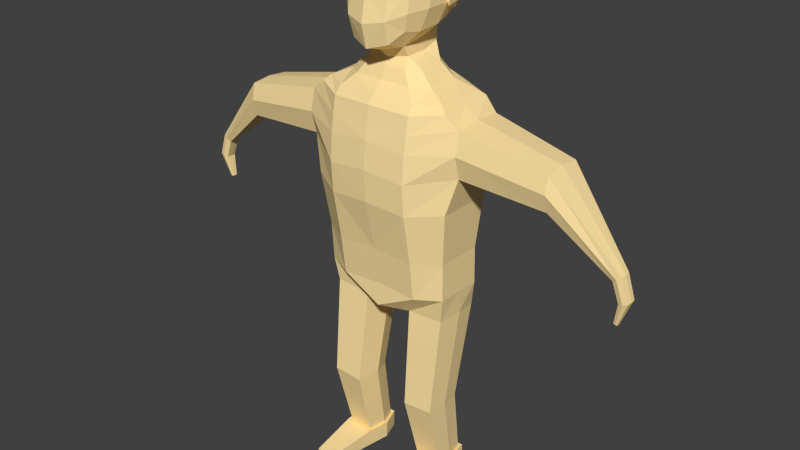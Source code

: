 # Source: Personajeacostado.blend  (saved by Blender 2.78.0; exported with 4.5.12 LTS)
import bpy
from mathutils import Matrix  # noqa: F401  (used for matrix-valued properties, if any)

bpy.ops.wm.read_factory_settings(use_empty=True)
scene = bpy.context.scene
scene.name = 'Scene'

# ---- collections
col_collection_1 = bpy.data.collections.new('Collection 1'); scene.collection.children.link(col_collection_1)

# ---- materials (node trees are filled in below, after node groups)
mat_personaje = bpy.data.materials.new('Personaje')
mat_personaje.alpha_threshold = 0.0
mat_personaje.use_transparent_shadow = False
mat_personaje.diffuse_color = (1.0, 0.7711, 0.3732, 1.0)
mat_personaje.roughness = 0.5
mat_personaje.specular_intensity = 0.0
mat_personaje.line_color = (0.0, 0.0, 0.0, 1.0)
mat_pelo = bpy.data.materials.new('Pelo')
mat_pelo.alpha_threshold = 0.0
mat_pelo.use_transparent_shadow = False
mat_pelo.diffuse_color = (0.686, 0.6608, 0.237, 1.0)
mat_pelo.roughness = 0.5
mat_pelo.specular_intensity = 0.0
mat_pelo.line_color = (0.0, 0.0, 0.0, 1.0)
mat_short = bpy.data.materials.new('SHort')
mat_short.alpha_threshold = 0.0
mat_short.use_transparent_shadow = False
mat_short.diffuse_color = (0.7458, 0.2509, 0.8, 1.0)
mat_short.roughness = 0.5
mat_short.specular_intensity = 0.0
mat_short.line_color = (0.0, 0.0, 0.0, 1.0)

# ---- material node trees

# ---- world
world_world = bpy.data.worlds.new('World'); scene.world = world_world
world_world.color = (0.05088, 0.05088, 0.05088)
world_world.use_sun_shadow = False
world_world.sun_shadow_jitter_overblur = 0.0
world_world.cycles.sampling_method = 'NONE'
world_world.cycles.sample_map_resolution = 256

# ---- meshes
me_cube_002 = bpy.data.meshes.new('Cube.002')
me_cube_002.from_pydata([(0.2344, 0.5587, 3.56), (0.4942, -0.1795, 3.041), (0.4953, 0.3054, 3.089), (0.2381, -0.5735, 2.938), (0.2354, 0.2825, 2.749), (0.2377, -0.2723, 2.617), (0.5273, 0.09271, 3.596), (0.5253, -0.1628, 3.316), (0.5247, 0.07579, 3.057), (0.2515, -0.5261, 3.257), (0.2509, 0.02028, 2.664), (0.4002, 0.472, 3.55), (0.4006, 0.4812, 3.11), (0.2204, 0.4766, 2.887), (0.4001, -0.3284, 3.543), (0.4001, -0.4122, 3.012), (0.3995, -0.2066, 2.793), (0.3993, 0.2812, 2.881), (0.2241, -0.5052, 2.685), (0.5571, 0.08875, 3.33), (0.4254, -0.3835, 3.291), (0.4245, 0.05294, 2.821), (0.3462, 0.4215, 2.954), (0.3472, -0.3857, 2.818), (0.7328, 0.3645, -0.5129), (0.7597, -0.2481, -0.4678), (0.8869, 0.3065, 0.932), (0.8869, -0.3781, 0.9432), (0.832, 0.3687, 2.061), (0.8319, -0.3448, 2.042), (0.5, 0.4772, 0.8518), (0.3123, -0.2543, -0.4903), (0.3677, 0.3792, -0.5387), (0.5, -0.5906, 0.8878), (0.5, 0.5536, 2.016), (0.5, -0.5182, 2.0), (0.8052, 0.3083, -0.1794), (0.8052, -0.2823, -0.1668), (0.5, 0.536, -0.2236), (0.4997, -0.4197, -0.1953), (1.0, -0.3062, 1.372), (1.0, 0.2691, 1.384), (0.5, -0.6136, 1.258), (0.5, 0.5231, 1.27), (0.8149, 0.2809, 0.2882), (0.8149, -0.3034, 0.2969), (0.5, 0.4778, 0.2425), (0.5, -0.4791, 0.2728), (0.9997, -0.3182, 1.905), (0.9997, 0.3209, 1.915), (0.5, -0.5554, 1.799), (0.5, 0.6036, 1.834), (1.0, -0.3777, 1.645), (1.0, 0.3638, 1.649), (0.5, -0.586, 1.592), (0.5, 0.6046, 1.64), (0.8869, -0.03995, 0.9376), (0.7771, 0.0761, -0.4692), (0.8316, 0.002776, 2.052), (0.5371, 0.1992, 2.23), (0.2542, 0.09594, -0.4939), (0.537, -0.1825, 2.214), (0.8052, 0.0192, -0.1731), (1.0, -0.01596, 1.364), (0.8149, -0.004946, 0.2925), (0.9994, -0.005421, 1.942), (2.033, 0.1968, 1.306), (0.6758, 0.2671, -2.551), (0.6933, -0.1562, -2.549), (0.3887, -0.1603, -2.564), (0.421, 0.2775, -2.569), (0.706, 0.06038, -2.55), (0.3501, 0.0737, -2.567), (0.3076, -0.09879, -1.675), (0.3974, 0.1438, -1.697), (0.7432, -0.1151, -1.655), (0.7278, -0.3802, -1.654), (0.3548, -0.3853, -1.673), (0.7027, 0.1314, -1.675), (0.7033, 0.31, -2.536), (0.7245, -0.2009, -2.533), (0.3569, -0.2058, -2.552), (0.3958, 0.3226, -2.557), (0.7398, 0.06051, -2.535), (0.3103, 0.07659, -2.554), (0.7117, 0.3085, -2.751), (0.7329, -0.2023, -2.749), (0.3652, -0.2073, -2.767), (0.4042, 0.3211, -2.772), (0.7481, 0.05902, -2.75), (0.3186, 0.07511, -2.77), (0.6607, -0.8209, -2.599), (0.4357, -0.8239, -2.61), (0.6658, -0.8218, -2.731), (0.4408, -0.8248, -2.742), (2.728, -0.08427, 0.7162), (2.73, 0.04632, 0.7179), (2.825, -0.08792, 0.7881), (2.825, 0.05777, 0.7881), (2.777, -0.1016, 0.7528), (2.777, 0.06725, 0.7526), (2.726, -0.01692, 0.7152), (2.831, -0.01507, 0.7924), (2.762, -0.04251, 0.2267), (2.033, -0.01712, 1.291), (2.033, -0.01087, 1.73), (2.033, 0.2356, 1.706), (2.033, 0.2677, 1.503), (2.033, -0.2573, 1.706), (2.033, -0.3037, 1.505), (2.033, -0.245, 1.297), (2.812, -0.07827, 0.4825), (2.814, 0.04065, 0.4832), (2.918, -0.08159, 0.5129), (2.918, 0.05108, 0.5129), (2.866, -0.09408, 0.4979), (2.866, 0.05971, 0.4979), (2.811, -0.01694, 0.482), (2.924, -0.01526, 0.5147), (2.763, 0.007142, 0.2264), (2.807, -0.0439, 0.2156), (2.807, 0.0115, 0.2156), (2.785, -0.04911, 0.2211), (2.785, 0.0151, 0.2211), (2.762, -0.0169, 0.2269), (2.81, -0.0162, 0.215), (2.785, -0.017, 0.2211), (0.7617, 0.3014, 2.126), (0.7617, -0.2806, 2.108), (0.4897, 0.4711, 2.123), (0.4896, -0.4317, 2.098), (0.7617, 0.003528, 2.121), (0.3539, 0.3529, 2.252), (0.3539, -0.3317, 2.228), (0.5367, 0.005268, 2.218), (0.3773, 0.1628, 2.391), (0.3773, -0.1564, 2.38), (0.2493, 0.2939, 2.392), (0.2493, -0.2707, 2.377), (0.3773, 0.001099, 2.387), (0.2395, 0.2681, 2.556), (0.2414, -0.1962, 2.5), (0.2523, 0.04615, 2.51), (0.4965, 0.3056, 3.575), (0.4962, -0.1332, 3.573), (0.2359, -0.4495, 3.49), (0.2294, 0.5927, 3.564), (0.23, 0.6108, 3.052), (0.5151, 0.3168, 3.58), (0.5147, -0.1615, 3.578), (0.5138, 0.3166, 3.051), (0.2459, 0.634, 3.308), (0.5464, -0.1938, 3.298), (0.5458, 0.06632, 3.016), (0.5479, 0.3367, 3.317), (0.4105, 0.5083, 3.073), (0.2141, 0.5032, 2.83), (0.5811, 0.08045, 3.314), (0.4389, 0.5347, 3.314), (0.4542, -0.4335, 3.285), (0.3512, 0.4431, 2.903), (0.231, -0.5063, 3.493), (0.2305, -0.1623, 3.933), (0.2298, 0.3016, 3.922), (0.5486, 0.08476, 3.603), (0.2466, 0.07692, 3.976), (0.2131, 0.4831, 3.781), (0.4101, 0.4982, 3.553), (0.4106, 0.293, 3.796), (0.4114, -0.142, 3.802), (0.4099, -0.3743, 3.546), (0.2144, -0.3715, 3.79), (0.4399, 0.0825, 3.839), (0.3512, 0.4318, 3.717), (0.3519, -0.3024, 3.722), (0.2809, -0.001425, -1.085), (0.7602, -0.0195, -1.062), (0.3336, -0.3198, -1.081), (0.3825, 0.2615, -1.118), (0.7437, -0.3142, -1.061), (0.7177, 0.2479, -1.094), (-0.2344, 0.5587, 3.56), (-0.4942, -0.1795, 3.041), (-0.4953, 0.3054, 3.089), (-0.2381, -0.5735, 2.938), (-0.2354, 0.2825, 2.749), (-0.2377, -0.2723, 2.617), (-0.5273, 0.09271, 3.596), (-0.5253, -0.1628, 3.316), (-0.5247, 0.07579, 3.057), (0.0, -0.6401, 2.892), (-0.2515, -0.5261, 3.257), (0.0, 0.2897, 2.701), (-0.2509, 0.02028, 2.664), (0.0, -0.3252, 2.553), (-0.4002, 0.472, 3.55), (-0.4006, 0.4812, 3.11), (-0.2204, 0.4766, 2.887), (-0.4001, -0.3284, 3.543), (-0.4001, -0.4122, 3.012), (-0.3995, -0.2066, 2.793), (-0.3993, 0.2812, 2.881), (-0.2241, -0.5052, 2.685), (-0.5571, 0.08875, 3.33), (0.0, -0.578, 3.237), (0.0, 0.5014, 2.853), (-0.4254, -0.3835, 3.291), (-0.4245, 0.05294, 2.821), (0.0, -0.578, 2.622), (-0.3462, 0.4215, 2.954), (-0.3472, -0.3857, 2.818), (-0.7328, 0.3645, -0.5129), (-0.7597, -0.2481, -0.4678), (-0.8869, 0.3065, 0.932), (-0.8869, -0.3781, 0.9432), (0.0, 0.4813, 0.9181), (0.0, 0.5793, -0.4515), (0.0, -0.6246, 0.9282), (0.0, -0.4335, -0.446), (-0.832, 0.3687, 2.061), (-0.8319, -0.3448, 2.042), (0.0, 0.5545, 2.016), (0.0, -0.5485, 2.016), (-0.5, 0.4772, 0.8518), (-0.3123, -0.2543, -0.4903), (-0.3677, 0.3792, -0.5387), (-0.5, -0.5906, 0.8878), (-0.5, 0.5536, 2.016), (-0.5, -0.5182, 2.0), (-0.8052, 0.3083, -0.1794), (-0.8052, -0.2823, -0.1668), (0.0, 0.5362, -0.1863), (0.0, -0.4243, -0.1578), (-0.5, 0.536, -0.2236), (-0.4997, -0.4197, -0.1953), (0.0, -0.6427, 1.306), (-1.0, -0.3062, 1.372), (-1.0, 0.2691, 1.384), (0.0, 0.5261, 1.332), (-0.5, -0.6136, 1.258), (-0.5, 0.5231, 1.27), (-0.8149, 0.2809, 0.2882), (-0.8149, -0.3034, 0.2969), (0.0, 0.4797, 0.281), (0.0, -0.4817, 0.3076), (-0.5, 0.4778, 0.2425), (-0.5, -0.4791, 0.2728), (-0.9997, -0.3182, 1.905), (-0.9997, 0.3209, 1.915), (0.0, 0.5938, 1.849), (-0.5, -0.5554, 1.799), (-0.5, 0.6036, 1.834), (0.0, -0.5782, 1.827), (-1.0, -0.3777, 1.645), (-1.0, 0.3638, 1.649), (0.0, 0.6037, 1.677), (-0.5, -0.586, 1.592), (-0.5, 0.6046, 1.64), (0.0, -0.6146, 1.639), (-0.8869, -0.03995, 0.9376), (-0.7771, 0.0761, -0.4692), (0.0, 0.07933, -0.4488), (-0.8316, 0.002776, 2.052), (-0.5371, 0.1992, 2.23), (-0.2542, 0.09594, -0.4939), (-0.537, -0.1825, 2.214), (-0.8052, 0.0192, -0.1731), (-1.0, -0.01596, 1.364), (-0.8149, -0.004946, 0.2925), (-0.9994, -0.005421, 1.942), (-2.033, 0.1968, 1.306), (-0.6758, 0.2671, -2.551), (-0.6933, -0.1562, -2.549), (-0.3887, -0.1603, -2.564), (-0.421, 0.2775, -2.569), (-0.706, 0.06038, -2.55), (-0.3501, 0.0737, -2.567), (-0.3076, -0.09879, -1.675), (-0.3974, 0.1438, -1.697), (-0.7432, -0.1151, -1.655), (-0.7278, -0.3802, -1.654), (-0.3548, -0.3853, -1.673), (-0.7027, 0.1314, -1.675), (-0.7033, 0.31, -2.536), (-0.7245, -0.2009, -2.533), (-0.3569, -0.2058, -2.552), (-0.3958, 0.3226, -2.557), (-0.7398, 0.06051, -2.535), (-0.3103, 0.07659, -2.554), (-0.7117, 0.3085, -2.751), (-0.7329, -0.2023, -2.749), (-0.3652, -0.2073, -2.767), (-0.4042, 0.3211, -2.772), (-0.7481, 0.05902, -2.75), (-0.3186, 0.07511, -2.77), (-0.6607, -0.8209, -2.599), (-0.4357, -0.8239, -2.61), (-0.6658, -0.8218, -2.731), (-0.4408, -0.8248, -2.742), (-2.728, -0.08427, 0.7162), (-2.73, 0.04632, 0.7179), (-2.825, -0.08792, 0.7881), (-2.825, 0.05777, 0.7881), (-2.777, -0.1016, 0.7528), (-2.777, 0.06725, 0.7526), (-2.726, -0.01692, 0.7152), (-2.831, -0.01507, 0.7924), (-2.762, -0.04251, 0.2267), (-2.033, -0.01712, 1.291), (-2.033, -0.01087, 1.73), (-2.033, 0.2356, 1.706), (-2.033, 0.2677, 1.503), (-2.033, -0.2573, 1.706), (-2.033, -0.3037, 1.505), (-2.033, -0.245, 1.297), (-2.812, -0.07827, 0.4825), (-2.814, 0.04065, 0.4832), (-2.918, -0.08159, 0.5129), (-2.918, 0.05108, 0.5129), (-2.866, -0.09408, 0.4979), (-2.866, 0.05971, 0.4979), (-2.811, -0.01694, 0.482), (-2.924, -0.01526, 0.5147), (-2.763, 0.007142, 0.2264), (-2.807, -0.0439, 0.2156), (-2.807, 0.0115, 0.2156), (-2.785, -0.04911, 0.2211), (-2.785, 0.0151, 0.2211), (-2.762, -0.0169, 0.2269), (-2.81, -0.0162, 0.215), (-2.785, -0.017, 0.2211), (-0.7617, 0.3014, 2.126), (-0.7617, -0.2806, 2.108), (0.0, 0.4717, 2.132), (0.0, -0.4638, 2.125), (-0.4897, 0.4711, 2.123), (-0.4896, -0.4317, 2.098), (-0.7617, 0.003528, 2.121), (0.0, 0.3486, 2.247), (0.0, -0.3492, 2.235), (-0.3539, 0.3529, 2.252), (-0.3539, -0.3317, 2.228), (-0.5367, 0.005268, 2.218), (-0.3773, 0.1628, 2.391), (-0.3773, -0.1564, 2.38), (0.0, 0.295, 2.392), (0.0, -0.2853, 2.385), (-0.2493, 0.2939, 2.392), (-0.2493, -0.2707, 2.377), (-0.3773, 0.001099, 2.387), (-0.2395, 0.2681, 2.556), (-0.2414, -0.1962, 2.5), (0.0, 0.2694, 2.516), (-0.2523, 0.04615, 2.51), (0.0, -0.2487, 2.453), (-0.4965, 0.3056, 3.575), (-0.4962, -0.1332, 3.573), (-0.2359, -0.4495, 3.49), (0.0, 0.5823, 3.574), (0.0, -0.4917, 3.55), (-0.2294, 0.5927, 3.564), (-0.23, 0.6108, 3.052), (-0.5151, 0.3168, 3.58), (-0.5147, -0.1615, 3.578), (-0.5138, 0.3166, 3.051), (-0.2459, 0.634, 3.308), (0.0, 0.6401, 3.031), (-0.5464, -0.1938, 3.298), (-0.5458, 0.06632, 3.016), (-0.5479, 0.3367, 3.317), (-0.4105, 0.5083, 3.073), (-0.2141, 0.5032, 2.83), (0.0, 0.6594, 3.305), (-0.5811, 0.08045, 3.314), (-0.4389, 0.5347, 3.314), (0.0, 0.5302, 2.793), (-0.4542, -0.4335, 3.285), (-0.3512, 0.4431, 2.903), (-0.231, -0.5063, 3.493), (-0.2305, -0.1623, 3.933), (-0.2298, 0.3016, 3.922), (0.0, 0.6185, 3.579), (-0.5486, 0.08476, 3.603), (0.0, -0.5523, 3.553), (-0.2466, 0.07692, 3.976), (0.0, 0.3141, 3.962), (0.0, -0.1824, 3.975), (-0.2131, 0.4831, 3.781), (-0.4101, 0.4982, 3.553), (-0.4106, 0.293, 3.796), (-0.4114, -0.142, 3.802), (-0.4099, -0.3743, 3.546), (-0.2144, -0.3715, 3.79), (0.0, 0.07331, 4.02), (0.0, 0.5069, 3.812), (-0.4399, 0.0825, 3.839), (0.0, -0.4065, 3.821), (-0.3512, 0.4318, 3.717), (-0.3519, -0.3024, 3.722), (-0.2809, -0.001425, -1.085), (-0.7602, -0.0195, -1.062), (-0.3336, -0.3198, -1.081), (-0.3825, 0.2615, -1.118), (-0.7437, -0.3142, -1.061), (-0.7177, 0.2479, -1.094)], [], [(145, 9, 20, 14), (145, 359, 204, 9), (11, 143, 148, 167), (11, 0, 146, 167), (0, 358, 381, 146), (359, 145, 161, 383), (8, 2, 150, 153), (2, 12, 155, 150), (1, 8, 19, 7), (1, 7, 20, 15), (1, 15, 23, 16), (1, 16, 21, 8), (2, 8, 21, 17), (2, 17, 22, 12), (7, 19, 157, 152), (3, 9, 204, 190), (3, 190, 208, 18), (3, 18, 23, 15), (3, 15, 20, 9), (10, 5, 141, 142), (4, 192, 205, 13), (4, 13, 22, 17), (4, 17, 21, 10), (5, 194, 354, 141), (5, 10, 21, 16), (5, 16, 23, 18), (5, 18, 208, 194), (38, 36, 24, 32), (62, 37, 25, 57), (75, 76, 68, 71), (39, 232, 218, 31), (50, 48, 29, 35), (35, 29, 128, 130), (65, 49, 28, 58), (51, 249, 221, 34), (231, 38, 32, 216), (261, 216, 32, 60), (37, 39, 31, 25), (252, 50, 35, 222), (34, 221, 333, 129), (49, 51, 34, 28), (46, 44, 36, 38), (64, 45, 37, 62), (47, 244, 232, 39), (243, 46, 38, 231), (45, 47, 39, 37), (33, 27, 40, 42), (56, 26, 41, 63), (30, 215, 238, 43), (217, 33, 42, 235), (26, 30, 43, 41), (30, 26, 44, 46), (56, 27, 45, 64), (33, 217, 244, 47), (215, 30, 46, 243), (27, 33, 47, 45), (54, 52, 48, 50), (108, 109, 99, 97), (55, 255, 249, 51), (258, 54, 50, 252), (53, 55, 51, 49), (42, 40, 52, 54), (107, 106, 98, 100), (43, 238, 255, 55), (235, 42, 54, 258), (41, 43, 55, 53), (36, 62, 57, 24), (73, 74, 70, 72), (222, 35, 130, 334), (48, 65, 58, 29), (218, 261, 60, 31), (58, 28, 127, 131), (44, 64, 62, 36), (27, 56, 63, 40), (26, 56, 64, 44), (104, 66, 96, 101), (106, 105, 102, 98), (77, 73, 72, 69), (74, 78, 67, 70), (76, 77, 69, 68), (78, 75, 71, 67), (176, 179, 76, 75), (175, 178, 74, 73), (177, 175, 73, 77), (178, 180, 78, 74), (179, 177, 77, 76), (180, 176, 75, 78), (67, 71, 83, 79), (68, 69, 81, 80), (70, 67, 79, 82), (69, 72, 84, 81), (71, 68, 80, 83), (72, 70, 82, 84), (83, 80, 86, 89), (84, 82, 88, 90), (90, 88, 85, 89), (87, 90, 89, 86), (81, 84, 90, 87), (82, 79, 85, 88), (81, 87, 94, 92), (79, 83, 89, 85), (91, 92, 94, 93), (86, 80, 91, 93), (87, 86, 93, 94), (80, 81, 92, 91), (97, 99, 115, 113), (100, 98, 114, 116), (101, 96, 112, 117), (98, 102, 118, 114), (105, 108, 97, 102), (66, 107, 100, 96), (109, 110, 95, 99), (110, 104, 101, 95), (48, 52, 109, 108), (53, 49, 106, 107), (63, 41, 66, 104), (49, 65, 105, 106), (65, 48, 108, 105), (41, 53, 107, 66), (52, 40, 110, 109), (40, 63, 104, 110), (113, 115, 122, 120), (116, 114, 121, 123), (117, 112, 119, 124), (114, 118, 125, 121), (102, 97, 113, 118), (96, 100, 116, 112), (99, 95, 111, 115), (95, 101, 117, 111), (126, 123, 121, 125), (124, 119, 123, 126), (122, 126, 125, 120), (103, 124, 126, 122), (118, 113, 120, 125), (112, 116, 123, 119), (115, 111, 103, 122), (111, 117, 124, 103), (130, 128, 61, 133), (129, 333, 338, 132), (334, 130, 133, 339), (131, 127, 59, 134), (29, 58, 131, 128), (28, 34, 129, 127), (133, 61, 136, 138), (132, 338, 345, 137), (339, 133, 138, 346), (134, 59, 135, 139), (128, 131, 134, 61), (127, 129, 132, 59), (61, 134, 139, 136), (59, 132, 137, 135), (346, 138, 141, 354), (4, 10, 142, 140), (192, 4, 140, 352), (136, 142, 141, 138), (345, 352, 140, 137), (135, 137, 140, 142), (136, 139, 135, 142), (12, 22, 160, 155), (19, 8, 153, 157), (13, 205, 375, 156), (20, 7, 152, 159), (22, 13, 156, 160), (147, 366, 372, 151), (147, 151, 158, 155), (147, 155, 160, 156), (147, 156, 375, 366), (150, 154, 157, 153), (150, 155, 158, 154), (161, 170, 174, 171), (161, 171, 396, 383), (162, 165, 393, 386), (162, 386, 396, 171), (162, 171, 174, 169), (162, 169, 172, 165), (163, 385, 393, 165), (163, 165, 172, 168), (163, 168, 173, 166), (163, 166, 394, 385), (6, 144, 149, 164), (14, 144, 149, 170), (14, 20, 159, 170), (143, 6, 164, 148), (145, 14, 170, 161), (146, 151, 372, 381), (146, 167, 158, 151), (148, 164, 157, 154), (148, 154, 158, 167), (149, 152, 157, 164), (149, 170, 159, 152), (146, 381, 394, 166), (146, 166, 173, 167), (148, 167, 173, 168), (148, 168, 172, 164), (149, 164, 172, 169), (149, 169, 174, 170), (57, 25, 179, 176), (60, 32, 178, 175), (31, 60, 175, 177), (32, 24, 180, 178), (25, 31, 177, 179), (24, 57, 176, 180), (357, 198, 206, 191), (357, 191, 204, 359), (195, 388, 362, 355), (195, 388, 360, 181), (181, 360, 381, 358), (359, 383, 378, 357), (189, 368, 364, 183), (183, 364, 370, 196), (182, 188, 203, 189), (182, 199, 206, 188), (182, 200, 210, 199), (182, 189, 207, 200), (183, 201, 207, 189), (183, 196, 209, 201), (188, 367, 373, 203), (184, 190, 204, 191), (184, 202, 208, 190), (184, 199, 210, 202), (184, 191, 206, 199), (193, 353, 351, 186), (185, 197, 205, 192), (185, 201, 209, 197), (185, 193, 207, 201), (186, 351, 354, 194), (186, 200, 207, 193), (186, 202, 210, 200), (186, 194, 208, 202), (233, 225, 211, 229), (266, 260, 212, 230), (279, 275, 272, 280), (234, 224, 218, 232), (250, 228, 220, 247), (228, 336, 332, 220), (269, 262, 219, 248), (251, 227, 221, 249), (231, 216, 225, 233), (261, 264, 225, 216), (230, 212, 224, 234), (252, 222, 228, 250), (227, 335, 333, 221), (248, 219, 227, 251), (245, 233, 229, 241), (268, 266, 230, 242), (246, 234, 232, 244), (243, 231, 233, 245), (242, 230, 234, 246), (226, 239, 236, 214), (259, 267, 237, 213), (223, 240, 238, 215), (217, 235, 239, 226), (213, 237, 240, 223), (223, 245, 241, 213), (259, 268, 242, 214), (226, 246, 244, 217), (215, 243, 245, 223), (214, 242, 246, 226), (256, 250, 247, 253), (312, 301, 303, 313), (257, 251, 249, 255), (258, 252, 250, 256), (254, 248, 251, 257), (239, 256, 253, 236), (311, 304, 302, 310), (240, 257, 255, 238), (235, 258, 256, 239), (237, 254, 257, 240), (229, 211, 260, 266), (277, 276, 274, 278), (222, 334, 336, 228), (247, 220, 262, 269), (218, 224, 264, 261), (262, 337, 331, 219), (241, 229, 266, 268), (214, 236, 267, 259), (213, 241, 268, 259), (308, 305, 300, 270), (310, 302, 306, 309), (281, 273, 276, 277), (278, 274, 271, 282), (280, 272, 273, 281), (282, 271, 275, 279), (400, 279, 280, 403), (399, 277, 278, 402), (401, 281, 277, 399), (402, 278, 282, 404), (403, 280, 281, 401), (404, 282, 279, 400), (271, 283, 287, 275), (272, 284, 285, 273), (274, 286, 283, 271), (273, 285, 288, 276), (275, 287, 284, 272), (276, 288, 286, 274), (287, 293, 290, 284), (288, 294, 292, 286), (294, 293, 289, 292), (291, 290, 293, 294), (285, 291, 294, 288), (286, 292, 289, 283), (285, 296, 298, 291), (283, 289, 293, 287), (295, 297, 298, 296), (290, 297, 295, 284), (291, 298, 297, 290), (284, 295, 296, 285), (301, 317, 319, 303), (304, 320, 318, 302), (305, 321, 316, 300), (302, 318, 322, 306), (309, 306, 301, 312), (270, 300, 304, 311), (313, 303, 299, 314), (314, 299, 305, 308), (247, 312, 313, 253), (254, 311, 310, 248), (267, 308, 270, 237), (248, 310, 309, 269), (269, 309, 312, 247), (237, 270, 311, 254), (253, 313, 314, 236), (236, 314, 308, 267), (317, 324, 326, 319), (320, 327, 325, 318), (321, 328, 323, 316), (318, 325, 329, 322), (306, 322, 317, 301), (300, 316, 320, 304), (303, 319, 315, 299), (299, 315, 321, 305), (330, 329, 325, 327), (328, 330, 327, 323), (326, 324, 329, 330), (307, 326, 330, 328), (322, 329, 324, 317), (316, 323, 327, 320), (319, 326, 307, 315), (315, 307, 328, 321), (336, 341, 265, 332), (335, 340, 338, 333), (334, 339, 341, 336), (337, 342, 263, 331), (220, 332, 337, 262), (219, 331, 335, 227), (341, 348, 344, 265), (340, 347, 345, 338), (339, 346, 348, 341), (342, 349, 343, 263), (332, 265, 342, 337), (331, 263, 340, 335), (265, 344, 349, 342), (263, 343, 347, 340), (346, 354, 351, 348), (185, 350, 353, 193), (192, 352, 350, 185), (344, 348, 351, 353), (345, 347, 350, 352), (343, 353, 350, 347), (344, 353, 343, 349), (196, 370, 377, 209), (203, 373, 368, 189), (197, 371, 375, 205), (206, 376, 367, 188), (209, 377, 371, 197), (361, 365, 372, 366), (361, 370, 374, 365), (361, 371, 377, 370), (361, 366, 375, 371), (364, 368, 373, 369), (364, 369, 374, 370), (378, 392, 398, 391), (378, 383, 396, 392), (379, 386, 393, 384), (379, 392, 396, 386), (379, 390, 398, 392), (379, 384, 395, 390), (380, 384, 393, 385), (380, 389, 395, 384), (380, 387, 397, 389), (380, 385, 394, 387), (187, 382, 363, 356), (198, 391, 363, 356), (198, 391, 376, 206), (355, 362, 382, 187), (357, 378, 391, 198), (360, 381, 372, 365), (360, 365, 374, 388), (362, 369, 373, 382), (362, 388, 374, 369), (363, 382, 373, 367), (363, 367, 376, 391), (360, 387, 394, 381), (360, 388, 397, 387), (362, 389, 397, 388), (362, 382, 395, 389), (363, 390, 395, 382), (363, 391, 398, 390), (260, 400, 403, 212), (264, 399, 402, 225), (224, 401, 399, 264), (225, 402, 404, 211), (212, 403, 401, 224), (211, 404, 400, 260)])
_uv = me_cube_002.uv_layers.new(name='UVMap')
_uv.uv.foreach_set('vector', [0.1595, 0.7683, 0.1575, 0.8007, 0.1303, 0.7961, 0.1342, 0.7609, 0.1595, 0.7683, 0.194, 0.7609, 0.194, 0.8046, 0.1575, 0.8007, 0.009392, 0.846, 0.03335, 0.8551, 0.03178, 0.8572, 0.005668, 0.8473, 0.2574, 0.8137, 0.2518, 0.8399, 0.2473, 0.8419, 0.2534, 0.8133, 0.2518, 0.8399, 0.2574, 0.8732, 0.2524, 0.8746, 0.2473, 0.8419, 0.07973, 0.8631, 0.06454, 0.8943, 0.05838, 0.8889, 0.07272, 0.858, 0.5618, 0.8333, 0.5618, 0.8665, 0.5559, 0.8673, 0.5559, 0.8312, 0.5618, 0.8665, 0.5618, 0.8916, 0.5559, 0.8947, 0.5559, 0.8673, 0.4802, 0.7976, 0.4593, 0.8276, 0.4244, 0.8094, 0.4449, 0.7797, 0.4802, 0.7976, 0.4449, 0.7797, 0.4657, 0.7553, 0.5024, 0.772, 0.4802, 0.7976, 0.5024, 0.772, 0.5252, 0.7896, 0.5143, 0.813, 0.4802, 0.7976, 0.5143, 0.813, 0.4917, 0.8428, 0.4593, 0.8276, 0.4393, 0.8541, 0.4593, 0.8276, 0.4917, 0.8428, 0.4683, 0.867, 0.4393, 0.8541, 0.4683, 0.867, 0.4503, 0.8797, 0.4259, 0.8754, 0.5566, 0.7953, 0.5618, 0.8312, 0.558, 0.831, 0.5523, 0.7918, 0.1586, 0.8457, 0.1575, 0.8007, 0.194, 0.8046, 0.1934, 0.8532, 0.1586, 0.8457, 0.1934, 0.8532, 0.1908, 0.8923, 0.1579, 0.8826, 0.5261, 0.7591, 0.5523, 0.7857, 0.5252, 0.7896, 0.5024, 0.772, 0.1586, 0.8457, 0.1329, 0.8358, 0.1303, 0.7961, 0.1575, 0.8007, 0.5165, 0.8519, 0.5436, 0.8192, 0.5523, 0.8369, 0.5334, 0.866, 0.1606, 0.8923, 0.1606, 0.9256, 0.1303, 0.9277, 0.1329, 0.8963, 0.4875, 0.8784, 0.4568, 0.8927, 0.4503, 0.8797, 0.4683, 0.867, 0.4875, 0.8784, 0.4683, 0.867, 0.4917, 0.8428, 0.5165, 0.8519, 0.09565, 0.858, 0.1303, 0.8673, 0.1287, 0.8824, 0.09352, 0.8755, 0.5436, 0.8192, 0.5165, 0.8519, 0.4917, 0.8428, 0.5143, 0.813, 0.5436, 0.8192, 0.5143, 0.813, 0.5252, 0.7896, 0.5523, 0.7857, 0.3088, 0.9196, 0.3108, 0.8863, 0.3422, 0.8754, 0.3422, 0.9116, 0.3526, 0.3367, 0.3047, 0.3422, 0.3162, 0.2947, 0.3683, 0.2909, 0.8969, 0.6731, 0.9401, 0.6722, 0.9352, 0.7158, 0.8888, 0.7156, 0.916, 0.8842, 0.9539, 0.8844, 0.9218, 1.012, 0.8908, 1.012, 0.7757, 0.332, 0.8466, 0.3261, 0.8475, 0.3671, 0.7999, 0.3759, 0.773, 0.04593, 0.6974, 0.0341, 0.7213, 0.01409, 0.7718, 0.01765, 1.0, 0.08094, 0.9702, 0.1176, 0.9622, 0.1035, 0.9879, 0.07199, 0.9193, 0.1407, 0.8729, 0.1379, 0.8687, 0.1065, 0.9208, 0.1121, 0.3535, 0.6313, 0.4241, 0.6333, 0.4233, 0.6571, 0.3524, 0.6572, 0.4234, 0.3418, 0.3526, 0.3367, 0.3683, 0.2909, 0.4244, 0.304, 0.2473, 0.8343, 0.2473, 0.9058, 0.194, 0.8772, 0.2106, 0.8367, 0.7297, 0.3299, 0.7757, 0.332, 0.7999, 0.3759, 0.7363, 0.3732, 0.8443, 0.04108, 0.773, 0.04593, 0.7718, 0.01765, 0.8432, 0.01449, 0.3524, 0.6572, 0.4233, 0.6571, 0.4216, 0.6733, 0.3522, 0.6721, 0.277, 0.642, 0.3535, 0.6313, 0.3524, 0.6572, 0.3017, 0.663, 0.3513, 0.4031, 0.3027, 0.409, 0.3047, 0.3422, 0.3526, 0.3367, 0.9004, 0.607, 0.9432, 0.6064, 0.9401, 0.6722, 0.8969, 0.6731, 0.7755, 0.2646, 0.8464, 0.259, 0.8466, 0.3261, 0.7757, 0.332, 0.4222, 0.4085, 0.3513, 0.4031, 0.3526, 0.3367, 0.4234, 0.3418, 0.7275, 0.2635, 0.7755, 0.2646, 0.7757, 0.332, 0.7297, 0.3299, 0.776, 0.1755, 0.717, 0.1705, 0.6985, 0.1103, 0.7755, 0.1225, 0.9055, 0.5142, 0.8559, 0.5149, 0.8614, 0.4485, 0.9022, 0.4514, 0.3512, 0.4903, 0.4221, 0.4996, 0.4229, 0.559, 0.352, 0.5504, 0.8475, 0.1688, 0.776, 0.1755, 0.7755, 0.1225, 0.8468, 0.1147, 0.2929, 0.5012, 0.3512, 0.4903, 0.352, 0.5504, 0.276, 0.5658, 0.3512, 0.4903, 0.2929, 0.5012, 0.3027, 0.409, 0.3513, 0.4031, 0.9055, 0.5142, 0.9539, 0.5134, 0.9432, 0.6064, 0.9004, 0.607, 0.776, 0.1755, 0.8475, 0.1688, 0.8464, 0.259, 0.7755, 0.2646, 0.4221, 0.4996, 0.3512, 0.4903, 0.3513, 0.4031, 0.4222, 0.4085, 0.717, 0.1705, 0.776, 0.1755, 0.7755, 0.2646, 0.7275, 0.2635, 0.7741, 0.07517, 0.6991, 0.07053, 0.6974, 0.0341, 0.773, 0.04593, 0.5501, 0.06438, 0.5514, 0.09252, 0.4441, 0.2029, 0.437, 0.1981, 0.3535, 0.6035, 0.4244, 0.6087, 0.4241, 0.6333, 0.3535, 0.6313, 0.8454, 0.06756, 0.7741, 0.07517, 0.773, 0.04593, 0.8443, 0.04108, 0.2778, 0.604, 0.3535, 0.6035, 0.3535, 0.6313, 0.277, 0.642, 0.7755, 0.1225, 0.6985, 0.1103, 0.6991, 0.07053, 0.7741, 0.07517, 0.1295, 0.5832, 0.1288, 0.612, 0.01327, 0.4803, 0.02028, 0.4752, 0.352, 0.5504, 0.4229, 0.559, 0.4244, 0.6087, 0.3535, 0.6035, 0.8468, 0.1147, 0.7755, 0.1225, 0.7741, 0.07517, 0.8454, 0.06756, 0.276, 0.5658, 0.352, 0.5504, 0.3535, 0.6035, 0.2778, 0.604, 0.8556, 0.674, 0.8969, 0.6731, 0.8888, 0.7156, 0.8475, 0.7227, 0.787, 0.8434, 0.8221, 0.8454, 0.8475, 0.9691, 0.8181, 0.9697, 0.8432, 0.01449, 0.7718, 0.01765, 0.7714, 0.004789, 0.8414, 0.0, 0.9638, 0.1475, 0.9193, 0.1407, 0.9208, 0.1121, 0.9702, 0.1176, 0.2473, 0.7609, 0.2473, 0.8343, 0.2106, 0.8367, 0.2023, 0.7865, 0.9208, 0.1121, 0.8687, 0.1065, 0.8794, 0.09423, 0.9218, 0.09873, 0.8595, 0.6076, 0.9004, 0.607, 0.8969, 0.6731, 0.8556, 0.674, 0.9539, 0.5134, 0.9055, 0.5142, 0.9022, 0.4514, 0.9437, 0.4503, 0.8559, 0.5149, 0.9055, 0.5142, 0.9004, 0.607, 0.8595, 0.6076, 0.5282, 0.7141, 0.5283, 0.7448, 0.4244, 0.723, 0.4249, 0.7139, 0.869, 0.2834, 0.9041, 0.2852, 0.8919, 0.4479, 0.8816, 0.4465, 0.7462, 0.8454, 0.787, 0.8434, 0.8181, 0.9697, 0.7848, 0.9714, 0.3596, 0.1243, 0.3161, 0.1274, 0.3228, 0.002598, 0.3591, 0.0, 0.7463, 0.5409, 0.7994, 0.543, 0.7927, 0.6729, 0.7494, 0.6712, 0.8807, 0.8879, 0.916, 0.8842, 0.8908, 1.012, 0.8612, 1.012, 0.9024, 0.7999, 0.9445, 0.8001, 0.9539, 0.8844, 0.916, 0.8842, 0.7966, 0.7582, 0.8348, 0.7618, 0.8221, 0.8454, 0.787, 0.8434, 0.7513, 0.7604, 0.7966, 0.7582, 0.787, 0.8434, 0.7462, 0.8454, 0.3639, 0.2076, 0.3161, 0.211, 0.3161, 0.1274, 0.3596, 0.1243, 0.7413, 0.457, 0.7997, 0.4595, 0.7994, 0.543, 0.7463, 0.5409, 0.8641, 0.8053, 0.9024, 0.7999, 0.916, 0.8842, 0.8807, 0.8879, 0.418, 0.8298, 0.3886, 0.8254, 0.3889, 0.8222, 0.4244, 0.8274, 0.3576, 0.8265, 0.3553, 0.8641, 0.3486, 0.8689, 0.3515, 0.8235, 0.418, 0.861, 0.418, 0.8298, 0.4244, 0.8274, 0.4244, 0.865, 0.3553, 0.8641, 0.3885, 0.8695, 0.3887, 0.8754, 0.3486, 0.8689, 0.3886, 0.8254, 0.3576, 0.8265, 0.3515, 0.8235, 0.3889, 0.8222, 0.3885, 0.8695, 0.418, 0.861, 0.4244, 0.865, 0.3887, 0.8754, 0.7153, 0.9447, 0.7159, 0.9073, 0.7462, 0.9074, 0.7456, 0.9448, 0.6815, 0.8544, 0.6821, 0.8189, 0.7129, 0.8186, 0.7123, 0.8541, 0.3887, 0.7609, 0.4244, 0.7717, 0.4244, 0.8155, 0.3889, 0.8222, 0.3486, 0.7692, 0.3887, 0.7609, 0.3889, 0.8222, 0.3514, 0.8215, 0.6821, 0.8946, 0.6815, 0.8544, 0.7123, 0.8541, 0.7129, 0.8944, 0.2912, 0.8764, 0.2912, 0.9204, 0.2604, 0.9194, 0.2604, 0.8754, 0.6821, 0.8946, 0.7129, 0.8944, 0.7112, 0.9825, 0.6924, 0.9827, 0.7159, 0.9804, 0.7153, 0.9447, 0.7456, 0.9448, 0.7462, 0.9805, 0.194, 0.8923, 0.194, 0.9244, 0.1753, 0.9248, 0.1753, 0.8927, 0.7462, 0.9074, 0.7159, 0.9073, 0.7275, 0.8186, 0.746, 0.8187, 0.3486, 0.7692, 0.3514, 0.8215, 0.2624, 0.8154, 0.2607, 0.7834, 0.3515, 0.8235, 0.3486, 0.8689, 0.2604, 0.8533, 0.2622, 0.8255, 0.437, 0.1981, 0.4441, 0.2029, 0.432, 0.2395, 0.4244, 0.2376, 0.02028, 0.4752, 0.01327, 0.4803, 0.0, 0.4409, 0.007591, 0.4388, 0.5521, 0.9023, 0.5523, 0.9114, 0.5181, 0.9104, 0.5181, 0.9021, 0.3431, 0.8963, 0.3422, 0.8858, 0.3795, 0.8855, 0.38, 0.895, 0.9041, 0.2852, 0.9392, 0.2902, 0.9023, 0.4485, 0.8919, 0.4479, 0.1281, 0.5547, 0.1295, 0.5832, 0.02028, 0.4752, 0.02653, 0.4702, 0.5514, 0.09252, 0.5509, 0.1229, 0.4509, 0.2083, 0.4441, 0.2029, 0.5283, 0.6815, 0.5282, 0.7141, 0.4249, 0.7139, 0.4247, 0.7043, 0.6974, 0.0341, 0.6991, 0.07053, 0.5514, 0.09252, 0.5501, 0.06438, 0.2778, 0.604, 0.277, 0.642, 0.1288, 0.612, 0.1295, 0.5832, 0.6765, 0.7145, 0.6766, 0.7553, 0.5283, 0.7448, 0.5282, 0.7141, 0.8729, 0.1379, 0.9193, 0.1407, 0.9041, 0.2852, 0.869, 0.2834, 0.9193, 0.1407, 0.9638, 0.1475, 0.9392, 0.2902, 0.9041, 0.2852, 0.276, 0.5658, 0.2778, 0.604, 0.1295, 0.5832, 0.1281, 0.5547, 0.6991, 0.07053, 0.6985, 0.1103, 0.5509, 0.1229, 0.5514, 0.09252, 0.6766, 0.6729, 0.6765, 0.7145, 0.5282, 0.7141, 0.5283, 0.6815, 0.4244, 0.2376, 0.432, 0.2395, 0.4434, 0.2794, 0.4402, 0.2803, 0.007591, 0.4388, 0.0, 0.4409, 0.01498, 0.3982, 0.01818, 0.399, 0.5181, 0.9021, 0.5181, 0.9104, 0.4819, 0.905, 0.482, 0.9015, 0.38, 0.895, 0.3795, 0.8855, 0.4244, 0.8849, 0.4244, 0.8889, 0.3422, 0.8858, 0.3429, 0.8754, 0.3798, 0.876, 0.3795, 0.8855, 0.02653, 0.4702, 0.02028, 0.4752, 0.007591, 0.4388, 0.01446, 0.4366, 0.4441, 0.2029, 0.4509, 0.2083, 0.4394, 0.2418, 0.432, 0.2395, 0.5523, 0.8927, 0.5521, 0.9023, 0.5181, 0.9021, 0.5182, 0.8934, 0.04838, 0.8626, 0.04871, 0.8671, 0.04549, 0.8668, 0.04483, 0.8629, 0.05174, 0.8623, 0.05174, 0.8658, 0.04871, 0.8671, 0.04838, 0.8626, 0.04806, 0.858, 0.04838, 0.8626, 0.04483, 0.8629, 0.04494, 0.8589, 0.0514, 0.8587, 0.05174, 0.8623, 0.04838, 0.8626, 0.04806, 0.858, 0.3795, 0.8855, 0.3798, 0.876, 0.4243, 0.881, 0.4244, 0.8849, 0.01446, 0.4366, 0.007591, 0.4388, 0.01818, 0.399, 0.02107, 0.3997, 0.432, 0.2395, 0.4394, 0.2418, 0.4464, 0.2787, 0.4434, 0.2794, 0.5182, 0.8934, 0.5181, 0.9021, 0.482, 0.9015, 0.482, 0.8979, 0.9879, 0.07199, 0.9622, 0.1035, 0.9518, 0.06677, 0.9758, 0.04486, 0.3522, 0.6721, 0.4216, 0.6733, 0.4191, 0.6892, 0.3691, 0.6901, 1.0, 0.008895, 0.9879, 0.07199, 0.9758, 0.04486, 0.9838, 0.0, 0.9218, 0.09873, 0.8794, 0.09423, 0.8975, 0.06042, 0.9251, 0.06385, 0.9702, 0.1176, 0.9208, 0.1121, 0.9218, 0.09873, 0.9622, 0.1035, 0.8687, 0.1065, 0.8475, 0.06502, 0.8594, 0.05781, 0.8794, 0.09423, 0.9758, 0.04486, 0.9518, 0.06677, 0.9506, 0.03526, 0.9688, 0.02092, 0.3691, 0.6901, 0.4191, 0.6892, 0.418, 0.7098, 0.3827, 0.7098, 0.1303, 0.9123, 0.07973, 0.9125, 0.09362, 0.8922, 0.1293, 0.8917, 0.9251, 0.06385, 0.8975, 0.06042, 0.9052, 0.03009, 0.9282, 0.03264, 0.9622, 0.1035, 0.9218, 0.09873, 0.9251, 0.06385, 0.9518, 0.06677, 0.8794, 0.09423, 0.8594, 0.05781, 0.8784, 0.03376, 0.8975, 0.06042, 0.9518, 0.06677, 0.9251, 0.06385, 0.9282, 0.03264, 0.9506, 0.03526, 0.8975, 0.06042, 0.8784, 0.03376, 0.8885, 0.01212, 0.9052, 0.03009, 0.1293, 0.8917, 0.09362, 0.8922, 0.09352, 0.8755, 0.1287, 0.8824, 0.4875, 0.8784, 0.5165, 0.8519, 0.5334, 0.866, 0.512, 0.8904, 0.4178, 0.7541, 0.3843, 0.7609, 0.3835, 0.7332, 0.4175, 0.7274, 0.9506, 0.03526, 0.9238, 0.008064, 0.9584, 0.01073, 0.9688, 0.02092, 0.418, 0.7098, 0.4175, 0.7274, 0.3835, 0.7332, 0.3827, 0.7098, 0.9052, 0.03009, 0.8885, 0.01212, 0.8924, 0.0003529, 0.9238, 0.008064, 0.9506, 0.03526, 0.9282, 0.03264, 0.9052, 0.03009, 0.9238, 0.008064, 0.4259, 0.8754, 0.4503, 0.8797, 0.4549, 0.886, 0.4283, 0.8812, 0.678, 0.7175, 0.678, 0.6783, 0.6815, 0.6729, 0.6815, 0.7156, 0.2551, 0.7801, 0.2596, 0.8111, 0.251, 0.8133, 0.2473, 0.7831, 0.5618, 0.7611, 0.5566, 0.7953, 0.5523, 0.7918, 0.5559, 0.7553, 0.2596, 0.7609, 0.2551, 0.7801, 0.2473, 0.7831, 0.2521, 0.7622, 0.7118, 0.7111, 0.745, 0.7073, 0.7462, 0.7466, 0.7108, 0.7479, 0.7118, 0.7111, 0.7108, 0.7479, 0.6815, 0.749, 0.6843, 0.7143, 0.7118, 0.7111, 0.6843, 0.7143, 0.6909, 0.6896, 0.7113, 0.6789, 0.7118, 0.7111, 0.7113, 0.6789, 0.742, 0.6729, 0.745, 0.7073, 0.5765, 0.7819, 0.6147, 0.7874, 0.6069, 0.8232, 0.5646, 0.8159, 0.5765, 0.7819, 0.5833, 0.7553, 0.618, 0.7591, 0.6147, 0.7874, 0.0, 0.8847, 0.01026, 0.858, 0.03322, 0.8682, 0.04042, 0.8903, 0.0, 0.8847, 0.04042, 0.8903, 0.04042, 0.9217, 0.003899, 0.9192, 0.09539, 0.7938, 0.0609, 0.7951, 0.05984, 0.7609, 0.09679, 0.7617, 0.09539, 0.7938, 0.09679, 0.7617, 0.1303, 0.7698, 0.1266, 0.7994, 0.09539, 0.7938, 0.1266, 0.7994, 0.118, 0.8219, 0.09461, 0.8255, 0.09539, 0.7938, 0.09461, 0.8255, 0.06234, 0.8287, 0.0609, 0.7951, 0.02928, 0.7984, 0.02604, 0.7667, 0.05984, 0.7609, 0.0609, 0.7951, 0.02928, 0.7984, 0.0609, 0.7951, 0.06234, 0.8287, 0.03257, 0.8296, 0.02928, 0.7984, 0.03257, 0.8296, 0.01326, 0.8284, 0.00468, 0.8071, 0.02928, 0.7984, 0.00468, 0.8071, 0.0, 0.7783, 0.02604, 0.7667, 0.06367, 0.8558, 0.09599, 0.8514, 0.1001, 0.8532, 0.06483, 0.858, 0.06503, 0.9231, 0.07973, 0.9505, 0.07492, 0.9502, 0.0589, 0.9204, 0.05195, 0.8977, 0.05174, 0.8606, 0.05838, 0.858, 0.05838, 0.8965, 0.03335, 0.8551, 0.06367, 0.8558, 0.06483, 0.858, 0.03178, 0.8572, 0.06454, 0.8943, 0.06503, 0.9231, 0.0589, 0.9204, 0.05838, 0.8889, 0.7131, 0.7842, 0.7108, 0.7479, 0.7462, 0.7466, 0.7462, 0.7857, 0.7131, 0.7842, 0.6856, 0.783, 0.6815, 0.749, 0.7108, 0.7479, 0.6497, 0.7981, 0.6463, 0.8314, 0.6069, 0.8232, 0.6147, 0.7874, 0.6497, 0.7981, 0.6147, 0.7874, 0.618, 0.7591, 0.6493, 0.7714, 0.6345, 0.8649, 0.5955, 0.8609, 0.6069, 0.8232, 0.6463, 0.8314, 0.6345, 0.8649, 0.6212, 0.8931, 0.5843, 0.8936, 0.5955, 0.8609, 0.7131, 0.7842, 0.7462, 0.7857, 0.7446, 0.8186, 0.7139, 0.8149, 0.7131, 0.7842, 0.7139, 0.8149, 0.6931, 0.806, 0.6856, 0.783, 0.03178, 0.8572, 0.005668, 0.8473, 0.01326, 0.8284, 0.03257, 0.8296, 0.6497, 0.7981, 0.6766, 0.8075, 0.6766, 0.8384, 0.6463, 0.8314, 0.6345, 0.8649, 0.6463, 0.8314, 0.6766, 0.8384, 0.6639, 0.8685, 0.1001, 0.8532, 0.09461, 0.8255, 0.118, 0.8219, 0.1303, 0.8402, 0.8888, 0.7156, 0.9352, 0.7158, 0.9445, 0.8001, 0.9024, 0.7999, 0.8063, 0.6729, 0.8475, 0.6781, 0.8348, 0.7618, 0.7966, 0.7582, 0.7564, 0.6754, 0.8063, 0.6729, 0.7966, 0.7582, 0.7513, 0.7604, 0.3683, 0.2909, 0.3162, 0.2947, 0.3161, 0.211, 0.3639, 0.2076, 0.7363, 0.3732, 0.7999, 0.3759, 0.7997, 0.4595, 0.7413, 0.457, 0.8475, 0.7227, 0.8888, 0.7156, 0.9024, 0.7999, 0.8641, 0.8053, 0.1595, 0.7683, 0.1342, 0.7609, 0.1303, 0.7961, 0.1575, 0.8007, 0.1595, 0.7683, 0.1575, 0.8007, 0.194, 0.8046, 0.194, 0.7609, 0.009392, 0.846, 0.005668, 0.8473, 0.03178, 0.8572, 0.03335, 0.8551, 0.2574, 0.8137, 0.2534, 0.8133, 0.2473, 0.8419, 0.2518, 0.8399, 0.2518, 0.8399, 0.2473, 0.8419, 0.2524, 0.8746, 0.2574, 0.8732, 0.07973, 0.8631, 0.07272, 0.858, 0.05838, 0.8889, 0.06454, 0.8943, 0.5618, 0.8333, 0.5559, 0.8312, 0.5559, 0.8673, 0.5618, 0.8665, 0.5618, 0.8665, 0.5559, 0.8673, 0.5559, 0.8947, 0.5618, 0.8916, 0.4802, 0.7976, 0.4449, 0.7797, 0.4244, 0.8094, 0.4593, 0.8276, 0.4802, 0.7976, 0.5024, 0.772, 0.4657, 0.7553, 0.4449, 0.7797, 0.4802, 0.7976, 0.5143, 0.813, 0.5252, 0.7896, 0.5024, 0.772, 0.4802, 0.7976, 0.4593, 0.8276, 0.4917, 0.8428, 0.5143, 0.813, 0.4393, 0.8541, 0.4683, 0.867, 0.4917, 0.8428, 0.4593, 0.8276, 0.4393, 0.8541, 0.4259, 0.8754, 0.4503, 0.8797, 0.4683, 0.867, 0.5566, 0.7953, 0.5523, 0.7918, 0.558, 0.831, 0.5618, 0.8312, 0.1586, 0.8457, 0.1934, 0.8532, 0.194, 0.8046, 0.1575, 0.8007, 0.1586, 0.8457, 0.1579, 0.8826, 0.1908, 0.8923, 0.1934, 0.8532, 0.5261, 0.7591, 0.5024, 0.772, 0.5252, 0.7896, 0.5523, 0.7857, 0.1586, 0.8457, 0.1575, 0.8007, 0.1303, 0.7961, 0.1329, 0.8358, 0.5165, 0.8519, 0.5334, 0.866, 0.5523, 0.8369, 0.5436, 0.8192, 0.1606, 0.8923, 0.1329, 0.8963, 0.1303, 0.9277, 0.1606, 0.9256, 0.4875, 0.8784, 0.4683, 0.867, 0.4503, 0.8797, 0.4568, 0.8927, 0.4875, 0.8784, 0.5165, 0.8519, 0.4917, 0.8428, 0.4683, 0.867, 0.09565, 0.858, 0.09352, 0.8755, 0.1287, 0.8824, 0.1303, 0.8673, 0.5436, 0.8192, 0.5143, 0.813, 0.4917, 0.8428, 0.5165, 0.8519, 0.5436, 0.8192, 0.5523, 0.7857, 0.5252, 0.7896, 0.5143, 0.813, 0.3088, 0.9196, 0.3422, 0.9116, 0.3422, 0.8754, 0.3108, 0.8863, 0.3526, 0.3367, 0.3683, 0.2909, 0.3162, 0.2947, 0.3047, 0.3422, 0.8969, 0.6731, 0.8888, 0.7156, 0.9352, 0.7158, 0.9401, 0.6722, 0.916, 0.8842, 0.8908, 1.012, 0.9218, 1.012, 0.9539, 0.8844, 0.7757, 0.332, 0.7999, 0.3759, 0.8475, 0.3671, 0.8466, 0.3261, 0.773, 0.04593, 0.7718, 0.01765, 0.7213, 0.01409, 0.6974, 0.0341, 1.0, 0.08094, 0.9879, 0.07199, 0.9622, 0.1035, 0.9702, 0.1176, 0.9193, 0.1407, 0.9208, 0.1121, 0.8687, 0.1065, 0.8729, 0.1379, 0.3535, 0.6313, 0.3524, 0.6572, 0.4233, 0.6571, 0.4241, 0.6333, 0.4234, 0.3418, 0.4244, 0.304, 0.3683, 0.2909, 0.3526, 0.3367, 0.2473, 0.8343, 0.2106, 0.8367, 0.194, 0.8772, 0.2473, 0.9058, 0.7297, 0.3299, 0.7363, 0.3732, 0.7999, 0.3759, 0.7757, 0.332, 0.8443, 0.04108, 0.8432, 0.01449, 0.7718, 0.01765, 0.773, 0.04593, 0.3524, 0.6572, 0.3522, 0.6721, 0.4216, 0.6733, 0.4233, 0.6571, 0.277, 0.642, 0.3017, 0.663, 0.3524, 0.6572, 0.3535, 0.6313, 0.3513, 0.4031, 0.3526, 0.3367, 0.3047, 0.3422, 0.3027, 0.409, 0.9004, 0.607, 0.8969, 0.6731, 0.9401, 0.6722, 0.9432, 0.6064, 0.7755, 0.2646, 0.7757, 0.332, 0.8466, 0.3261, 0.8464, 0.259, 0.4222, 0.4085, 0.4234, 0.3418, 0.3526, 0.3367, 0.3513, 0.4031, 0.7275, 0.2635, 0.7297, 0.3299, 0.7757, 0.332, 0.7755, 0.2646, 0.776, 0.1755, 0.7755, 0.1225, 0.6985, 0.1103, 0.717, 0.1705, 0.9055, 0.5142, 0.9022, 0.4514, 0.8614, 0.4485, 0.8559, 0.5149, 0.3512, 0.4903, 0.352, 0.5504, 0.4229, 0.559, 0.4221, 0.4996, 0.8475, 0.1688, 0.8468, 0.1147, 0.7755, 0.1225, 0.776, 0.1755, 0.2929, 0.5012, 0.276, 0.5658, 0.352, 0.5504, 0.3512, 0.4903, 0.3512, 0.4903, 0.3513, 0.4031, 0.3027, 0.409, 0.2929, 0.5012, 0.9055, 0.5142, 0.9004, 0.607, 0.9432, 0.6064, 0.9539, 0.5134, 0.776, 0.1755, 0.7755, 0.2646, 0.8464, 0.259, 0.8475, 0.1688, 0.4221, 0.4996, 0.4222, 0.4085, 0.3513, 0.4031, 0.3512, 0.4903, 0.717, 0.1705, 0.7275, 0.2635, 0.7755, 0.2646, 0.776, 0.1755, 0.7741, 0.07517, 0.773, 0.04593, 0.6974, 0.0341, 0.6991, 0.07053, 0.5501, 0.06438, 0.437, 0.1981, 0.4441, 0.2029, 0.5514, 0.09252, 0.3535, 0.6035, 0.3535, 0.6313, 0.4241, 0.6333, 0.4244, 0.6087, 0.8454, 0.06756, 0.8443, 0.04108, 0.773, 0.04593, 0.7741, 0.07517, 0.2778, 0.604, 0.277, 0.642, 0.3535, 0.6313, 0.3535, 0.6035, 0.7755, 0.1225, 0.7741, 0.07517, 0.6991, 0.07053, 0.6985, 0.1103, 0.1295, 0.5832, 0.02028, 0.4752, 0.01327, 0.4803, 0.1288, 0.612, 0.352, 0.5504, 0.3535, 0.6035, 0.4244, 0.6087, 0.4229, 0.559, 0.8468, 0.1147, 0.8454, 0.06756, 0.7741, 0.07517, 0.7755, 0.1225, 0.276, 0.5658, 0.2778, 0.604, 0.3535, 0.6035, 0.352, 0.5504, 0.8556, 0.674, 0.8475, 0.7227, 0.8888, 0.7156, 0.8969, 0.6731, 0.787, 0.8434, 0.8181, 0.9697, 0.8475, 0.9691, 0.8221, 0.8454, 0.8432, 0.01449, 0.8414, 0.0, 0.7714, 0.004789, 0.7718, 0.01765, 0.9638, 0.1475, 0.9702, 0.1176, 0.9208, 0.1121, 0.9193, 0.1407, 0.2473, 0.7609, 0.2023, 0.7865, 0.2106, 0.8367, 0.2473, 0.8343, 0.9208, 0.1121, 0.9218, 0.09873, 0.8794, 0.09423, 0.8687, 0.1065, 0.8595, 0.6076, 0.8556, 0.674, 0.8969, 0.6731, 0.9004, 0.607, 0.9539, 0.5134, 0.9437, 0.4503, 0.9022, 0.4514, 0.9055, 0.5142, 0.8559, 0.5149, 0.8595, 0.6076, 0.9004, 0.607, 0.9055, 0.5142, 0.5282, 0.7141, 0.4249, 0.7139, 0.4244, 0.723, 0.5283, 0.7448, 0.869, 0.2834, 0.8816, 0.4465, 0.8919, 0.4479, 0.9041, 0.2852, 0.7462, 0.8454, 0.7848, 0.9714, 0.8181, 0.9697, 0.787, 0.8434, 0.3596, 0.1243, 0.3591, 0.0, 0.3228, 0.002598, 0.3161, 0.1274, 0.7463, 0.5409, 0.7494, 0.6712, 0.7927, 0.6729, 0.7994, 0.543, 0.8807, 0.8879, 0.8612, 1.012, 0.8908, 1.012, 0.916, 0.8842, 0.9024, 0.7999, 0.916, 0.8842, 0.9539, 0.8844, 0.9445, 0.8001, 0.7966, 0.7582, 0.787, 0.8434, 0.8221, 0.8454, 0.8348, 0.7618, 0.7513, 0.7604, 0.7462, 0.8454, 0.787, 0.8434, 0.7966, 0.7582, 0.3639, 0.2076, 0.3596, 0.1243, 0.3161, 0.1274, 0.3161, 0.211, 0.7413, 0.457, 0.7463, 0.5409, 0.7994, 0.543, 0.7997, 0.4595, 0.8641, 0.8053, 0.8807, 0.8879, 0.916, 0.8842, 0.9024, 0.7999, 0.418, 0.8298, 0.4244, 0.8274, 0.3889, 0.8222, 0.3886, 0.8254, 0.3576, 0.8265, 0.3515, 0.8235, 0.3486, 0.8689, 0.3553, 0.8641, 0.418, 0.861, 0.4244, 0.865, 0.4244, 0.8274, 0.418, 0.8298, 0.3553, 0.8641, 0.3486, 0.8689, 0.3887, 0.8754, 0.3885, 0.8695, 0.3886, 0.8254, 0.3889, 0.8222, 0.3515, 0.8235, 0.3576, 0.8265, 0.3885, 0.8695, 0.3887, 0.8754, 0.4244, 0.865, 0.418, 0.861, 0.7153, 0.9447, 0.7456, 0.9448, 0.7462, 0.9074, 0.7159, 0.9073, 0.6815, 0.8544, 0.7123, 0.8541, 0.7129, 0.8186, 0.6821, 0.8189, 0.3887, 0.7609, 0.3889, 0.8222, 0.4244, 0.8155, 0.4244, 0.7717, 0.3486, 0.7692, 0.3514, 0.8215, 0.3889, 0.8222, 0.3887, 0.7609, 0.6821, 0.8946, 0.7129, 0.8944, 0.7123, 0.8541, 0.6815, 0.8544, 0.2912, 0.8764, 0.2604, 0.8754, 0.2604, 0.9194, 0.2912, 0.9204, 0.6821, 0.8946, 0.6924, 0.9827, 0.7112, 0.9825, 0.7129, 0.8944, 0.7159, 0.9804, 0.7462, 0.9805, 0.7456, 0.9448, 0.7153, 0.9447, 0.194, 0.8923, 0.1753, 0.8927, 0.1753, 0.9248, 0.194, 0.9244, 0.7462, 0.9074, 0.746, 0.8187, 0.7275, 0.8186, 0.7159, 0.9073, 0.3486, 0.7692, 0.2607, 0.7834, 0.2624, 0.8154, 0.3514, 0.8215, 0.3515, 0.8235, 0.2622, 0.8255, 0.2604, 0.8533, 0.3486, 0.8689, 0.437, 0.1981, 0.4244, 0.2376, 0.432, 0.2395, 0.4441, 0.2029, 0.02028, 0.4752, 0.007591, 0.4388, 0.0, 0.4409, 0.01327, 0.4803, 0.5521, 0.9023, 0.5181, 0.9021, 0.5181, 0.9104, 0.5523, 0.9114, 0.3431, 0.8963, 0.38, 0.895, 0.3795, 0.8855, 0.3422, 0.8858, 0.9041, 0.2852, 0.8919, 0.4479, 0.9023, 0.4485, 0.9392, 0.2902, 0.1281, 0.5547, 0.02653, 0.4702, 0.02028, 0.4752, 0.1295, 0.5832, 0.5514, 0.09252, 0.4441, 0.2029, 0.4509, 0.2083, 0.5509, 0.1229, 0.5283, 0.6815, 0.4247, 0.7043, 0.4249, 0.7139, 0.5282, 0.7141, 0.6974, 0.0341, 0.5501, 0.06438, 0.5514, 0.09252, 0.6991, 0.07053, 0.2778, 0.604, 0.1295, 0.5832, 0.1288, 0.612, 0.277, 0.642, 0.6765, 0.7145, 0.5282, 0.7141, 0.5283, 0.7448, 0.6766, 0.7553, 0.8729, 0.1379, 0.869, 0.2834, 0.9041, 0.2852, 0.9193, 0.1407, 0.9193, 0.1407, 0.9041, 0.2852, 0.9392, 0.2902, 0.9638, 0.1475, 0.276, 0.5658, 0.1281, 0.5547, 0.1295, 0.5832, 0.2778, 0.604, 0.6991, 0.07053, 0.5514, 0.09252, 0.5509, 0.1229, 0.6985, 0.1103, 0.6766, 0.6729, 0.5283, 0.6815, 0.5282, 0.7141, 0.6765, 0.7145, 0.4244, 0.2376, 0.4402, 0.2803, 0.4434, 0.2794, 0.432, 0.2395, 0.007591, 0.4388, 0.01818, 0.399, 0.01498, 0.3982, 0.0, 0.4409, 0.5181, 0.9021, 0.482, 0.9015, 0.4819, 0.905, 0.5181, 0.9104, 0.38, 0.895, 0.4244, 0.8889, 0.4244, 0.8849, 0.3795, 0.8855, 0.3422, 0.8858, 0.3795, 0.8855, 0.3798, 0.876, 0.3429, 0.8754, 0.02653, 0.4702, 0.01446, 0.4366, 0.007591, 0.4388, 0.02028, 0.4752, 0.4441, 0.2029, 0.432, 0.2395, 0.4394, 0.2418, 0.4509, 0.2083, 0.5523, 0.8927, 0.5182, 0.8934, 0.5181, 0.9021, 0.5521, 0.9023, 0.04838, 0.8626, 0.04483, 0.8629, 0.04549, 0.8668, 0.04871, 0.8671, 0.05174, 0.8623, 0.04838, 0.8626, 0.04871, 0.8671, 0.05174, 0.8658, 0.04806, 0.858, 0.04494, 0.8589, 0.04483, 0.8629, 0.04838, 0.8626, 0.0514, 0.8587, 0.04806, 0.858, 0.04838, 0.8626, 0.05174, 0.8623, 0.3795, 0.8855, 0.4244, 0.8849, 0.4243, 0.881, 0.3798, 0.876, 0.01446, 0.4366, 0.02107, 0.3997, 0.01818, 0.399, 0.007591, 0.4388, 0.432, 0.2395, 0.4434, 0.2794, 0.4464, 0.2787, 0.4394, 0.2418, 0.5182, 0.8934, 0.482, 0.8979, 0.482, 0.9015, 0.5181, 0.9021, 0.9879, 0.07199, 0.9758, 0.04486, 0.9518, 0.06677, 0.9622, 0.1035, 0.3522, 0.6721, 0.3691, 0.6901, 0.4191, 0.6892, 0.4216, 0.6733, 1.0, 0.008895, 0.9838, 0.0, 0.9758, 0.04486, 0.9879, 0.07199, 0.9218, 0.09873, 0.9251, 0.06385, 0.8975, 0.06042, 0.8794, 0.09423, 0.9702, 0.1176, 0.9622, 0.1035, 0.9218, 0.09873, 0.9208, 0.1121, 0.8687, 0.1065, 0.8794, 0.09423, 0.8594, 0.05781, 0.8475, 0.06502, 0.9758, 0.04486, 0.9688, 0.02092, 0.9506, 0.03526, 0.9518, 0.06677, 0.3691, 0.6901, 0.3827, 0.7098, 0.418, 0.7098, 0.4191, 0.6892, 0.1303, 0.9123, 0.1293, 0.8917, 0.09362, 0.8922, 0.07973, 0.9125, 0.9251, 0.06385, 0.9282, 0.03264, 0.9052, 0.03009, 0.8975, 0.06042, 0.9622, 0.1035, 0.9518, 0.06677, 0.9251, 0.06385, 0.9218, 0.09873, 0.8794, 0.09423, 0.8975, 0.06042, 0.8784, 0.03376, 0.8594, 0.05781, 0.9518, 0.06677, 0.9506, 0.03526, 0.9282, 0.03264, 0.9251, 0.06385, 0.8975, 0.06042, 0.9052, 0.03009, 0.8885, 0.01212, 0.8784, 0.03376, 0.1293, 0.8917, 0.1287, 0.8824, 0.09352, 0.8755, 0.09362, 0.8922, 0.4875, 0.8784, 0.512, 0.8904, 0.5334, 0.866, 0.5165, 0.8519, 0.4178, 0.7541, 0.4175, 0.7274, 0.3835, 0.7332, 0.3843, 0.7609, 0.9506, 0.03526, 0.9688, 0.02092, 0.9584, 0.01073, 0.9238, 0.008064, 0.418, 0.7098, 0.3827, 0.7098, 0.3835, 0.7332, 0.4175, 0.7274, 0.9052, 0.03009, 0.9238, 0.008064, 0.8924, 0.0003529, 0.8885, 0.01212, 0.9506, 0.03526, 0.9238, 0.008064, 0.9052, 0.03009, 0.9282, 0.03264, 0.4259, 0.8754, 0.4283, 0.8812, 0.4549, 0.886, 0.4503, 0.8797, 0.678, 0.7175, 0.6815, 0.7156, 0.6815, 0.6729, 0.678, 0.6783, 0.2551, 0.7801, 0.2473, 0.7831, 0.251, 0.8133, 0.2596, 0.8111, 0.5618, 0.7611, 0.5559, 0.7553, 0.5523, 0.7918, 0.5566, 0.7953, 0.2596, 0.7609, 0.2521, 0.7622, 0.2473, 0.7831, 0.2551, 0.7801, 0.7118, 0.7111, 0.7108, 0.7479, 0.7462, 0.7466, 0.745, 0.7073, 0.7118, 0.7111, 0.6843, 0.7143, 0.6815, 0.749, 0.7108, 0.7479, 0.7118, 0.7111, 0.7113, 0.6789, 0.6909, 0.6896, 0.6843, 0.7143, 0.7118, 0.7111, 0.745, 0.7073, 0.742, 0.6729, 0.7113, 0.6789, 0.5765, 0.7819, 0.5646, 0.8159, 0.6069, 0.8232, 0.6147, 0.7874, 0.5765, 0.7819, 0.6147, 0.7874, 0.618, 0.7591, 0.5833, 0.7553, 0.0, 0.8847, 0.04042, 0.8903, 0.03322, 0.8682, 0.01026, 0.858, 0.0, 0.8847, 0.003899, 0.9192, 0.04042, 0.9217, 0.04042, 0.8903, 0.09539, 0.7938, 0.09679, 0.7617, 0.05984, 0.7609, 0.0609, 0.7951, 0.09539, 0.7938, 0.1266, 0.7994, 0.1303, 0.7698, 0.09679, 0.7617, 0.09539, 0.7938, 0.09461, 0.8255, 0.118, 0.8219, 0.1266, 0.7994, 0.09539, 0.7938, 0.0609, 0.7951, 0.06234, 0.8287, 0.09461, 0.8255, 0.02928, 0.7984, 0.0609, 0.7951, 0.05984, 0.7609, 0.02604, 0.7667, 0.02928, 0.7984, 0.03257, 0.8296, 0.06234, 0.8287, 0.0609, 0.7951, 0.02928, 0.7984, 0.00468, 0.8071, 0.01326, 0.8284, 0.03257, 0.8296, 0.02928, 0.7984, 0.02604, 0.7667, 0.0, 0.7783, 0.00468, 0.8071, 0.06367, 0.8558, 0.06483, 0.858, 0.1001, 0.8532, 0.09599, 0.8514, 0.06503, 0.9231, 0.0589, 0.9204, 0.07492, 0.9502, 0.07973, 0.9505, 0.05195, 0.8977, 0.05838, 0.8965, 0.05838, 0.858, 0.05174, 0.8606, 0.03335, 0.8551, 0.03178, 0.8572, 0.06483, 0.858, 0.06367, 0.8558, 0.06454, 0.8943, 0.05838, 0.8889, 0.0589, 0.9204, 0.06503, 0.9231, 0.7131, 0.7842, 0.7462, 0.7857, 0.7462, 0.7466, 0.7108, 0.7479, 0.7131, 0.7842, 0.7108, 0.7479, 0.6815, 0.749, 0.6856, 0.783, 0.6497, 0.7981, 0.6147, 0.7874, 0.6069, 0.8232, 0.6463, 0.8314, 0.6497, 0.7981, 0.6493, 0.7714, 0.618, 0.7591, 0.6147, 0.7874, 0.6345, 0.8649, 0.6463, 0.8314, 0.6069, 0.8232, 0.5955, 0.8609, 0.6345, 0.8649, 0.5955, 0.8609, 0.5843, 0.8936, 0.6212, 0.8931, 0.7131, 0.7842, 0.7139, 0.8149, 0.7446, 0.8186, 0.7462, 0.7857, 0.7131, 0.7842, 0.6856, 0.783, 0.6931, 0.806, 0.7139, 0.8149, 0.03178, 0.8572, 0.03257, 0.8296, 0.01326, 0.8284, 0.005668, 0.8473, 0.6497, 0.7981, 0.6463, 0.8314, 0.6766, 0.8384, 0.6766, 0.8075, 0.6345, 0.8649, 0.6639, 0.8685, 0.6766, 0.8384, 0.6463, 0.8314, 0.1001, 0.8532, 0.1303, 0.8402, 0.118, 0.8219, 0.09461, 0.8255, 0.8888, 0.7156, 0.9024, 0.7999, 0.9445, 0.8001, 0.9352, 0.7158, 0.8063, 0.6729, 0.7966, 0.7582, 0.8348, 0.7618, 0.8475, 0.6781, 0.7564, 0.6754, 0.7513, 0.7604, 0.7966, 0.7582, 0.8063, 0.6729, 0.3683, 0.2909, 0.3639, 0.2076, 0.3161, 0.211, 0.3162, 0.2947, 0.7363, 0.3732, 0.7413, 0.457, 0.7997, 0.4595, 0.7999, 0.3759, 0.8475, 0.7227, 0.8641, 0.8053, 0.9024, 0.7999, 0.8888, 0.7156])
me_cube_002.materials.append(mat_personaje)
me_cube_002.materials.append(mat_pelo)
me_cube_002.materials.append(mat_short)
me_cube_002.use_remesh_preserve_volume = False
me_cube_002.use_remesh_preserve_attributes = False
me_cube_002.use_mirror_vertex_groups = False
me_cube_002.update()
arm_armature = bpy.data.armatures.new('Armature')  # bones are not reproduced

# ---- objects
ob_armature = bpy.data.objects.new('Armature', arm_armature)
ob_cube = bpy.data.objects.new('Cube', me_cube_002)

# ---- transforms, parenting, visibility, modifiers, constraints
ob_armature.location = (0.02359, 0.05937, -0.3491)
ob_armature.lineart.crease_threshold = 0.0
ob_cube.parent = ob_armature
ob_cube.matrix_parent_inverse = Matrix(((1.0, 0.0, 0.0, -0.02359), (0.0, 1.0, 0.0, -0.05937), (0.0, 0.0, 1.0, 0.3491), (0.0, 0.0, 0.0, 1.0)))
ob_cube.location = (0.0, 0.0, 0.0)
ob_cube.lineart.crease_threshold = 0.0
_vg = ob_cube.vertex_groups.new(name='Bone')
for _i, _w in zip([3, 4, 5, 10, 13, 16, 17, 18, 21, 23, 24, 25, 26, 27, 28, 29, 30, 31, 32, 33, 34, 35, 36, 37, 38, 39, 40, 41, 42, 43, 44, 45, 46, 47, 48, 49, 50, 51, 52, 53, 54, 55, 56, 58, 59, 60, 61, 62, 63, 64, 65, 127, 128, 129, 130, 131, 132, 133, 134, 135, 136, 137, 138, 139, 140, 141, 142, 156, 184, 185, 186, 190, 192, 193, 194, 197, 200, 201, 202, 205, 207, 208, 210, 211, 212, 213, 214, 215, 216, 217, 218, 219, 220, 221, 222, 223, 224, 225, 226, 227, 228, 229, 230, 231, 232, 233, 234, 235, 236, 237, 238, 239, 240, 241, 242, 243, 244, 245, 246, 247, 248, 249, 250, 251, 252, 253, 254, 255, 256, 257, 258, 259, 261, 262, 263, 264, 265, 266, 267, 268, 269, 331, 332, 333, 334, 335, 336, 337, 338, 339, 340, 341, 342, 343, 344, 345, 346, 347, 348, 349, 350, 351, 352, 353, 354, 371, 375], [0.007172, 0.05884, 0.1228, 0.06471, 0.0103, 0.04006, 0.0005752, 0.06453, 0.000638, 0.03726, 0.0484, 0.02373, 0.6977, 0.6611, 0.2676, 0.252, 0.8696, 0.1095, 0.1172, 0.8552, 0.7193, 0.6759, 0.1482, 0.1597, 0.2376, 0.2312, 0.1386, 0.1031, 0.7758, 0.8127, 0.7124, 0.701, 0.7742, 0.7678, 0.07537, 0.05949, 0.7036, 0.7469, 0.09781, 0.06048, 0.7281, 0.7644, 0.6524, 0.1833, 0.5757, 0.1731, 0.5664, 0.1113, 0.09237, 0.6911, 0.01918, 0.3321, 0.3133, 0.692, 0.654, 0.273, 0.7283, 0.6789, 0.5554, 0.5603, 0.5458, 0.6488, 0.5867, 0.5529, 0.2122, 0.2509, 0.1679, 0.00457, 0.00991, 0.06549, 0.128, 0.01943, 0.0623, 0.07658, 0.1789, 0.01539, 0.04943, 0.009967, 0.06668, 0.01624, 0.01333, 0.07699, 0.04353, 0.0266, 0.01377, 0.6489, 0.6368, 0.9564, 0.6383, 0.9111, 0.6002, 0.2813, 0.2648, 0.8954, 0.8288, 0.8351, 0.126, 0.1199, 0.8419, 0.7152, 0.6728, 0.08894, 0.1342, 0.7457, 0.7492, 0.2044, 0.229, 0.8848, 0.1312, 0.0903, 0.9361, 0.767, 0.7955, 0.4547, 0.6463, 0.92, 0.8907, 0.698, 0.7447, 0.08433, 0.07057, 0.9049, 0.6994, 0.7405, 0.8508, 0.09896, 0.06137, 0.9128, 0.722, 0.7555, 0.8644, 0.6142, 0.8599, 0.2036, 0.5736, 0.1977, 0.5642, 0.06429, 0.07906, 0.5743, 0.04663, 0.3462, 0.3264, 0.883, 0.8039, 0.6881, 0.6511, 0.2911, 0.8554, 0.7452, 0.7214, 0.6737, 0.5532, 0.5547, 0.5408, 0.7207, 0.5672, 0.6422, 0.582, 0.5477, 0.2214, 0.2564, 0.2448, 0.1818, 0.3467, 0.008465, 0.008246]): _vg.add([_i], _w, 'REPLACE')
_vg = ob_cube.vertex_groups.new(name='Bone.001')
for _i, _w in zip([0, 1, 2, 3, 4, 5, 6, 7, 8, 9, 10, 11, 12, 13, 14, 15, 16, 17, 18, 19, 20, 21, 22, 23, 28, 29, 34, 35, 50, 51, 58, 59, 61, 127, 128, 129, 130, 131, 132, 133, 134, 135, 136, 137, 138, 139, 140, 141, 142, 143, 144, 145, 146, 147, 148, 149, 150, 151, 152, 153, 154, 155, 156, 157, 158, 159, 160, 161, 162, 163, 164, 165, 166, 167, 168, 169, 170, 171, 172, 173, 174, 181, 182, 183, 184, 185, 186, 187, 188, 189, 190, 191, 192, 193, 194, 195, 196, 197, 198, 199, 200, 201, 202, 203, 204, 205, 206, 207, 208, 209, 210, 219, 220, 221, 222, 227, 228, 250, 251, 252, 262, 263, 265, 331, 332, 333, 334, 335, 336, 337, 338, 339, 340, 341, 342, 343, 344, 345, 346, 347, 348, 349, 350, 351, 352, 353, 354, 355, 356, 357, 358, 359, 360, 361, 362, 363, 364, 365, 366, 367, 368, 369, 370, 371, 372, 373, 374, 375, 376, 377, 378, 379, 380, 381, 382, 383, 384, 385, 386, 387, 388, 389, 390, 391, 392, 393, 394, 395, 396, 397, 398], [0.9963, 0.9817, 0.9844, 0.9683, 0.9357, 0.8608, 0.9992, 0.9918, 0.9847, 0.9876, 0.9252, 0.9964, 0.9853, 0.9669, 0.9963, 0.9753, 0.9494, 0.9722, 0.9279, 0.9928, 0.9909, 0.9715, 0.9764, 0.9511, 0.01358, 0.01857, 0.04368, 0.061, 0.01648, 0.001706, 0.02206, 0.1339, 0.1392, 0.05052, 0.05389, 0.07397, 0.08989, 0.05873, 0.1444, 0.169, 0.1452, 0.3308, 0.3373, 0.2991, 0.3416, 0.3332, 0.7666, 0.7124, 0.8026, 0.9977, 0.9995, 0.9943, 0.9963, 0.9862, 0.9977, 0.9994, 0.9857, 0.993, 0.9925, 0.9844, 0.9937, 0.986, 0.97, 0.9929, 0.9932, 0.9912, 0.976, 0.9948, 0.9996, 0.9993, 0.9993, 0.9998, 0.9981, 0.9964, 0.999, 0.9997, 0.9964, 0.9986, 0.9998, 0.998, 0.9987, 0.9939, 0.9763, 0.979, 0.9662, 0.9277, 0.8542, 0.9907, 0.9855, 0.9781, 0.9615, 0.9856, 0.9339, 0.9109, 0.8045, 0.9928, 0.9813, 0.9635, 0.9926, 0.9716, 0.9431, 0.9659, 0.925, 0.9855, 0.9858, 0.9638, 0.987, 0.9633, 0.9152, 0.9721, 0.9468, 0.02081, 0.02562, 0.02348, 0.07249, 0.04923, 0.06362, 0.01986, 0.005109, 0.02959, 0.03267, 0.1388, 0.144, 0.05513, 0.05832, 0.06081, 0.1129, 0.07765, 0.09325, 0.06465, 0.1146, 0.1941, 0.1488, 0.1728, 0.1506, 0.3337, 0.3403, 0.2663, 0.3952, 0.303, 0.3445, 0.3361, 0.7552, 0.705, 0.7473, 0.7852, 0.6261, 0.9907, 0.9922, 0.9923, 0.9956, 0.994, 0.9941, 0.9842, 0.9912, 0.9924, 0.9803, 0.9911, 0.9851, 0.9863, 0.9779, 0.9884, 0.9822, 0.9673, 0.9924, 0.9856, 0.9897, 0.968, 0.9873, 0.9721, 0.9931, 0.9984, 0.9981, 0.9957, 0.991, 0.995, 0.9986, 0.9991, 0.9993, 0.9967, 0.9929, 0.9958, 0.9964, 0.9928, 0.9972, 0.9996, 0.9978, 0.9963, 0.9982, 0.9953, 0.9959]): _vg.add([_i], _w, 'REPLACE')
_vg = ob_cube.vertex_groups.new(name='Bone.002')
for _i, _w in zip([4, 5, 10, 13, 18, 23, 26, 27, 30, 33, 35, 40, 42, 43, 47, 50, 52, 54, 56, 63, 130, 132, 133, 135, 136, 137, 138, 139, 140, 141, 142, 156, 185, 186, 190, 192, 193, 194, 202, 205, 208, 213, 214, 215, 217, 219, 220, 221, 222, 223, 226, 227, 228, 235, 236, 237, 238, 239, 240, 241, 242, 244, 245, 246, 247, 248, 249, 250, 251, 252, 253, 254, 255, 256, 257, 258, 259, 262, 263, 265, 267, 268, 269, 270, 309, 310, 311, 312, 313, 314, 331, 332, 333, 334, 335, 336, 337, 338, 339, 340, 341, 342, 343, 344, 345, 346, 347, 348, 349, 350, 351, 352, 353, 354, 371, 375], [0.0, 0.0, 0.0, 0.0, 0.0, 0.0, 0.0, 0.0, 0.0, 0.0, 0.0, 0.0, 0.0, 0.0, 0.0, 0.0, 0.0, 0.0, 0.0, 0.0, 0.0, 0.0, 0.0, 0.0, 0.0, 0.0, 0.0, 0.0, 0.0, 0.0, 0.0, 0.0, 0.0, 0.0, 0.0, 0.0, 0.0, 0.0, 0.0, 0.0, 0.0, 0.003959, 0.06599, 0.0, 9.653e-22, 0.01331, 0.008336, 0.0007524, 0.00185, 5.391e-13, 9.774e-11, 6.356e-18, 1.307e-17, 1.153e-13, 0.8091, 0.8016, 7.356e-09, 1.488e-09, 3.939e-22, 0.0001513, 0.0001011, 0.0, 0.0, 0.001404, 0.5572, 0.5686, 0.003736, 1.459e-22, 3.538e-27, 0.0001393, 0.7994, 0.7803, 0.002131, 1.294e-21, 1.834e-32, 2.626e-11, 0.05028, 0.01154, 1.233e-06, 3.169e-07, 0.8713, 0.0001368, 0.5835, 0.05115, 0.4863, 0.426, 0.1556, 0.4278, 0.1463, 0.04106, 0.004653, 0.002229, 3.192e-05, 0.000235, 9.282e-14, 1.064e-14, 0.003997, 0.0, 2.194e-06, 2.966e-12, 1.263e-13, 4.427e-07, 5.975e-05, 2.672e-05, 0.0, 0.0, 6.124e-07, 2.356e-07, 4.389e-05, 0.0, 0.0001473, 0.0, 0.0002043, 0.0, 0.0, 0.0]): _vg.add([_i], _w, 'REPLACE')
_vg = ob_cube.vertex_groups.new(name='Bone.003')
for _i, _w in zip([236, 237, 253, 267, 270, 300, 301, 302, 303, 304, 306, 308, 309, 310, 311, 312, 313, 314], [0.03639, 0.0104, 0.02253, 0.02456, 0.932, 0.1482, 0.4399, 0.5354, 0.09597, 0.6811, 0.497, 0.9864, 0.5129, 0.5762, 0.8338, 0.579, 0.8418, 0.9223]): _vg.add([_i], _w, 'REPLACE')
_vg = ob_cube.vertex_groups.new(name='Bone.004')
for _i, _w in zip([299, 300, 301, 302, 303, 304, 305, 306, 314, 315, 316, 317, 318, 319, 320, 321, 322], [0.9693, 0.8426, 0.559, 0.4634, 0.901, 0.3133, 0.9808, 0.5016, 0.009691, 0.06995, 0.05301, 0.4341, 0.4324, 0.1588, 0.1344, 0.00581, 0.4912]): _vg.add([_i], _w, 'REPLACE')
_vg = ob_cube.vertex_groups.new(name='Bone.005')
for _i, _w in zip([307, 315, 316, 317, 318, 319, 320, 321, 322, 323, 324, 325, 326, 327, 328, 329, 330], [1.002, 0.93, 0.9432, 0.5626, 0.5618, 0.8413, 0.859, 0.9713, 0.5069, 0.9999, 0.997, 1.0, 1.002, 1.0, 1.0, 0.9982, 1.0]): _vg.add([_i], _w, 'REPLACE')
_vg = ob_cube.vertex_groups.new(name='Bone.006')
for _i, _w in zip([4, 5, 10, 16, 18, 21, 23, 26, 27, 28, 29, 30, 33, 34, 35, 40, 41, 42, 43, 44, 45, 48, 49, 50, 51, 52, 53, 54, 55, 56, 58, 59, 61, 63, 64, 65, 66, 104, 105, 106, 107, 108, 109, 110, 127, 128, 129, 130, 131, 132, 133, 134, 135, 136, 137, 138, 139, 140, 141, 142, 194, 208, 217, 221, 222, 235, 238, 249, 252, 255, 258, 333, 334, 338, 339, 345, 346, 352, 354], [0.0, 0.0, 0.0, 0.0, 0.0, 0.0, 0.0, 1.685e-07, 1.465e-07, 3.252e-09, 1.359e-09, 0.02727, 0.0184, 2.294e-27, 2.005e-27, 0.1222, 0.1661, 0.0001198, 8.937e-05, 0.04212, 0.05555, 0.1935, 0.1938, 5.069e-23, 8.425e-24, 0.5039, 0.523, 2.225e-11, 1.331e-13, 1.725e-07, 2.15e-09, 3.878e-29, 3.167e-29, 0.1094, 0.0547, 0.1897, 0.186, 0.06455, 0.9725, 0.9607, 0.8278, 0.9062, 0.7288, 0.2751, 2.434e-13, 3.512e-14, 8.063e-28, 7.497e-29, 1.528e-13, 6.276e-20, 2.128e-20, 3.503e-29, 5.148e-16, 0.0, 2.325e-12, 5.122e-14, 0.0, 0.0, 1.4e-05, 1.041e-05, 0.0, 0.0, 0.003095, 3.254e-10, 9.042e-10, 0.01115, 0.0006689, 5.561e-07, 3.295e-06, 4.639e-05, 0.0001694, 1.2e-09, 5.245e-09, 0.0, 5.825e-07, 0.0, 0.0, 0.0, 0.0]): _vg.add([_i], _w, 'REPLACE')
_vg = ob_cube.vertex_groups.new(name='Bone.007')
for _i, _w in zip([40, 63, 66, 95, 96, 97, 98, 99, 100, 101, 102, 104, 105, 106, 107, 108, 109, 110, 111, 112, 113, 115, 117, 118], [0.009323, 0.01682, 0.8127, 0.9765, 0.9897, 0.9837, 0.9968, 0.9776, 0.9998, 0.983, 0.9895, 0.934, 0.00257, 0.02563, 0.1709, 0.09068, 0.2671, 0.72, 0.069, 0.008958, 0.05799, 0.06665, 0.05091, 0.02266]): _vg.add([_i], _w, 'REPLACE')
_vg = ob_cube.vertex_groups.new(name='Bone.008')
for _i, _w in zip([103, 111, 112, 113, 114, 115, 116, 117, 118, 119, 120, 121, 122, 123, 124, 125, 126], [0.09525, 0.8652, 0.9359, 0.9313, 0.9894, 0.8939, 0.9924, 0.8985, 0.9522, 0.09184, 0.09534, 0.09965, 0.09469, 0.09684, 0.0902, 0.09183, 0.08879]): _vg.add([_i], _w, 'REPLACE')
_vg = ob_cube.vertex_groups.new(name='Bone.009')
for _i, _w in zip([103, 111, 112, 115, 117, 119, 120, 121, 122, 123, 124, 125, 126], [0.8987, 0.06597, 0.01936, 0.02888, 0.05064, 0.9035, 0.8992, 0.8962, 0.8993, 0.8985, 0.9048, 0.9036, 0.9064]): _vg.add([_i], _w, 'REPLACE')
_vg = ob_cube.vertex_groups.new(name='Bone.010')
for _i, _w in zip([31, 46, 47, 211, 212, 213, 214, 215, 216, 217, 218, 223, 224, 225, 226, 229, 230, 231, 232, 233, 234, 241, 242, 243, 244, 245, 246, 259, 260, 261, 264, 266, 268, 277, 278, 279, 280, 281, 282, 399, 400, 401, 402, 403, 404], [0.0006842, 0.0, 0.0, 0.9504, 0.9588, 0.002265, 0.003183, 0.0, 0.1797, 0.0, 0.1957, 5.767e-06, 0.8382, 0.8514, 9.868e-05, 0.9006, 0.85, 0.1281, 0.1227, 0.7704, 0.742, 0.05333, 0.02036, 1.584e-06, 8.93e-08, 0.09472, 0.03295, 0.0029, 0.9842, 0.06841, 0.7796, 0.928, 0.03205, 0.02298, 0.0436, 0.007728, 0.03142, 0.02973, 0.04753, 0.9368, 0.9626, 0.9326, 0.9122, 0.947, 0.9294]): _vg.add([_i], _w, 'REPLACE')
_vg = ob_cube.vertex_groups.new(name='Bone.011')
for _i, _w in zip([271, 273, 274, 275, 276, 277, 278, 279, 280, 281, 282, 283, 286, 288, 289, 292, 293, 294, 399, 400, 401, 402, 403, 404], [0.04837, 0.005967, 0.0354, 0.000973, 0.009863, 0.9415, 0.9124, 0.9554, 0.9425, 0.9395, 0.9166, 0.08816, 0.08274, 0.009442, 0.3809, 0.37, 0.05161, 0.0586, 0.04993, 0.02054, 0.05768, 0.07279, 0.0488, 0.0624]): _vg.add([_i], _w, 'REPLACE')
_vg = ob_cube.vertex_groups.new(name='Bone.012')
for _i, _w in zip([271, 272, 273, 274, 275, 276, 278, 282, 283, 284, 285, 286, 287, 288, 289, 290, 291, 292, 293, 294, 295, 296, 297, 298], [0.9497, 0.9779, 0.9709, 0.9563, 0.9736, 0.9692, 0.03044, 0.01864, 0.9111, 0.9894, 0.9881, 0.9166, 0.9755, 0.9696, 0.619, 0.9944, 0.9932, 0.6299, 0.9483, 0.9413, 0.9996, 0.9996, 0.9997, 0.9997]): _vg.add([_i], _w, 'REPLACE')
_vg = ob_cube.vertex_groups.new(name='Bone.013')
for _i, _w in zip([24, 25, 26, 27, 30, 31, 32, 33, 36, 37, 38, 39, 44, 45, 46, 47, 56, 57, 60, 62, 64, 73, 74, 76, 77, 78, 175, 176, 177, 178, 179, 180, 216, 218, 224, 231, 232, 243, 244, 261], [0.9383, 0.9534, 0.04426, 0.04751, 0.03447, 0.8597, 0.8551, 0.0355, 0.8384, 0.8235, 0.7347, 0.7413, 0.2336, 0.2328, 0.1909, 0.188, 0.05267, 0.9733, 0.808, 0.8779, 0.2468, 0.02897, 0.03936, 0.03489, 0.04121, 0.03528, 0.941, 0.9607, 0.9337, 0.9147, 0.9447, 0.9287, 0.1789, 0.2005, 0.009053, 0.1231, 0.1231, 0.01266, 0.04023, 0.07089]): _vg.add([_i], _w, 'REPLACE')
_vg = ob_cube.vertex_groups.new(name='Bone.014')
for _i, _w in zip([67, 69, 70, 72, 73, 74, 75, 76, 77, 78, 79, 82, 84, 85, 88, 89, 90, 175, 176, 177, 178, 179, 180], [0.03898, 0.01268, 0.03878, 0.01783, 0.9371, 0.9166, 0.9629, 0.9401, 0.9309, 0.9269, 0.08467, 0.0851, 0.01742, 0.3927, 0.3731, 0.045, 0.06296, 0.04529, 0.02362, 0.05753, 0.07127, 0.05145, 0.06276]): _vg.add([_i], _w, 'REPLACE')
_vg = ob_cube.vertex_groups.new(name='Bone.015')
for _i, _w in zip([67, 68, 69, 70, 71, 72, 74, 78, 79, 80, 81, 82, 83, 84, 85, 86, 87, 88, 89, 90, 91, 92, 93, 94], [0.9546, 0.9797, 0.9673, 0.9547, 0.9767, 0.965, 0.02649, 0.01032, 0.9147, 0.9908, 0.9856, 0.9143, 0.9787, 0.9655, 0.6072, 0.9954, 0.9919, 0.6268, 0.9524, 0.9369, 0.9997, 0.9994, 0.9998, 0.9997]): _vg.add([_i], _w, 'REPLACE')
_m = ob_cube.modifiers.new('Armature', 'ARMATURE')
_m.object = ob_armature

# ---- collection membership
col_collection_1.objects.link(ob_armature)
col_collection_1.objects.link(ob_cube)

# ---- scene / render settings (as saved in the file)
scene.frame_start = 1; scene.frame_end = 73; scene.frame_set(15)
scene.render.engine = 'BLENDER_EEVEE_NEXT'
scene.render.resolution_percentage = 50
scene.render.dither_intensity = 0.0
scene.cycles.use_denoising = False
scene.cycles.samples = 10
scene.cycles.sampling_pattern = 'TABULATED_SOBOL'
scene.cycles.light_sampling_threshold = 0.0
scene.cycles.use_adaptive_sampling = False
scene.cycles.use_light_tree = False
scene.cycles.blur_glossy = 0.0
scene.cycles.volume_bounces = 1
scene.cycles.pixel_filter_type = 'GAUSSIAN'
scene.cycles.sample_clamp_indirect = 0.0
scene.view_settings.view_transform = 'Standard'
bpy.context.view_layer.update()

# ---- added for rendering (the .blend has no active camera and no usable light): camera, sun
cam_auto = bpy.data.cameras.new('AutoCamera')
cam_auto.lens = 50.0
cam_auto.sensor_width = 36.0
cam_auto.clip_end = 1000.0
ob_auto_camera = bpy.data.objects.new('AutoCamera', cam_auto)
scene.collection.objects.link(ob_auto_camera)
ob_auto_camera.location = (7.14825, -8.62053, 6.13945)
ob_auto_camera.rotation_euler = (1.09748, -7.21219e-08, 0.694738)
scene.camera = ob_auto_camera
light_auto_sun = bpy.data.lights.new('AutoSun', 'SUN')
light_auto_sun.energy = 3.0
light_auto_sun.angle = 0.0523599
ob_auto_sun = bpy.data.objects.new('AutoSun', light_auto_sun)
scene.collection.objects.link(ob_auto_sun)
ob_auto_sun.rotation_euler = (0.872665, 0.174533, 0.523599)
bpy.context.view_layer.update()
